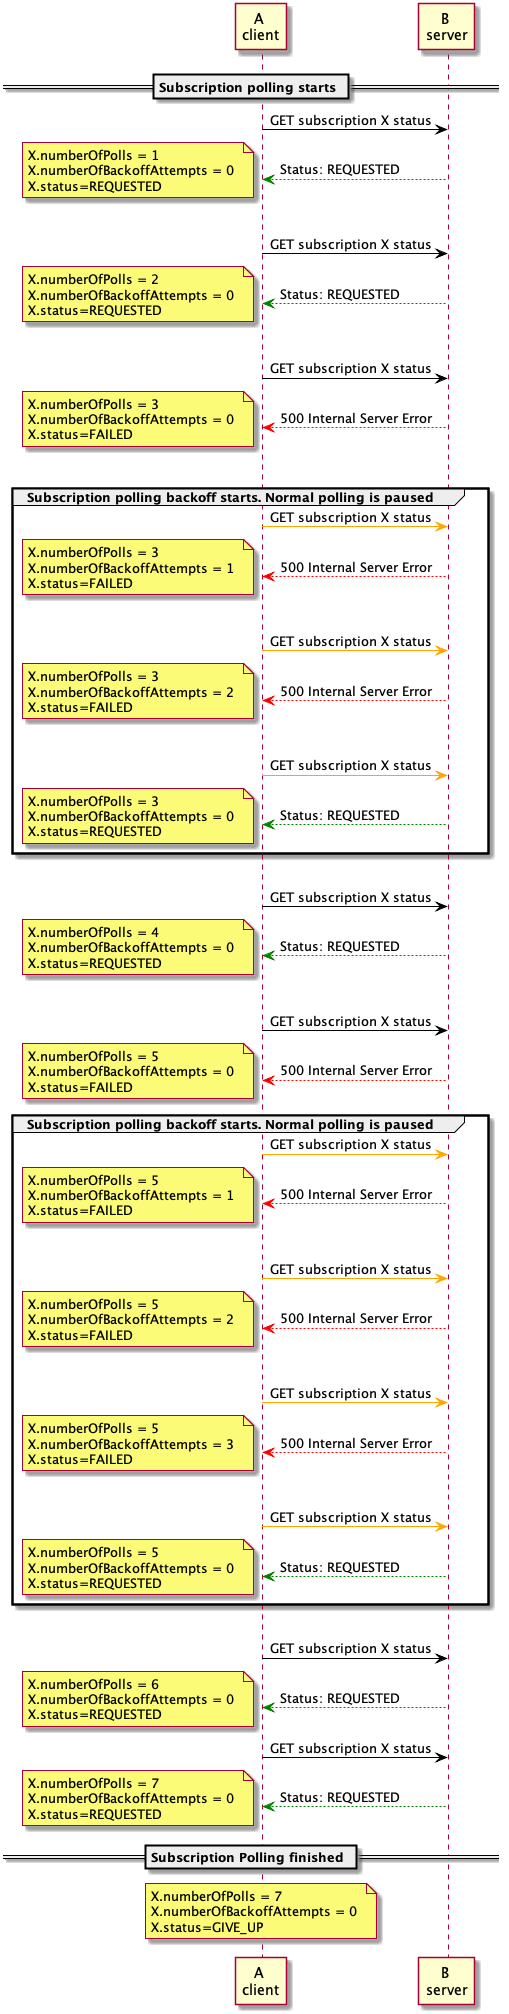

The diagram above was rendered by PlantUML. Its source (embedded in the PNG):
@startuml
participant A as "A \nclient"
participant B as "B \nserver"

== Subscription polling starts ==
A -[#black]> B : GET subscription X status
A <-[#green]- B: Status: REQUESTED
note left: X.numberOfPolls = 1 \nX.numberOfBackoffAttempts = 0 \nX.status=REQUESTED
|||
A -[#black]> B : GET subscription X status
A <-[#green]- B: Status: REQUESTED
note left: X.numberOfPolls = 2 \nX.numberOfBackoffAttempts = 0 \nX.status=REQUESTED
|||
A -[#black]> B : GET subscription X status
A <-[#red]- B: 500 Internal Server Error
note left: X.numberOfPolls = 3 \nX.numberOfBackoffAttempts = 0 \nX.status=FAILED
|||

group Subscription polling backoff starts. Normal polling is paused
A -[#orange]> B : GET subscription X status
A <-[#red]- B: 500 Internal Server Error
note left: X.numberOfPolls = 3 \nX.numberOfBackoffAttempts = 1 \nX.status=FAILED
|||
A -[#orange]> B : GET subscription X status
A <-[#red]- B: 500 Internal Server Error
note left: X.numberOfPolls = 3 \nX.numberOfBackoffAttempts = 2 \nX.status=FAILED
|||
A -[#orange]> B : GET subscription X status
A <-[#green]- B: Status: REQUESTED
note left: X.numberOfPolls = 3 \nX.numberOfBackoffAttempts = 0 \nX.status=REQUESTED
end
|||
A -[#black]> B : GET subscription X status
A <-[#green]- B: Status: REQUESTED
note left: X.numberOfPolls = 4 \nX.numberOfBackoffAttempts = 0 \nX.status=REQUESTED
|||
A -[#black]> B : GET subscription X status
A <-[#red]- B: 500 Internal Server Error
note left: X.numberOfPolls = 5 \nX.numberOfBackoffAttempts = 0 \nX.status=FAILED

group Subscription polling backoff starts. Normal polling is paused
A -[#orange]> B : GET subscription X status
A <-[#red]- B: 500 Internal Server Error
note left: X.numberOfPolls = 5 \nX.numberOfBackoffAttempts = 1 \nX.status=FAILED
|||
A -[#orange]> B : GET subscription X status
A <-[#red]- B: 500 Internal Server Error
note left: X.numberOfPolls = 5 \nX.numberOfBackoffAttempts = 2 \nX.status=FAILED
|||
A -[#orange]> B : GET subscription X status
A <-[#red]- B: 500 Internal Server Error
note left: X.numberOfPolls = 5 \nX.numberOfBackoffAttempts = 3 \nX.status=FAILED
|||
A -[#orange]> B : GET subscription X status
A <-[#green]- B: Status: REQUESTED
note left: X.numberOfPolls = 5 \nX.numberOfBackoffAttempts = 0 \nX.status=REQUESTED
end
|||
A -[#black]> B : GET subscription X status
A <-[#green]- B: Status: REQUESTED
note left: X.numberOfPolls = 6 \nX.numberOfBackoffAttempts = 0 \nX.status=REQUESTED

A -[#black]> B : GET subscription X status
A <-[#green]- B: Status: REQUESTED
note left: X.numberOfPolls = 7 \nX.numberOfBackoffAttempts = 0 \nX.status=REQUESTED

== Subscription Polling finished ==

note over A: X.numberOfPolls = 7  \nX.numberOfBackoffAttempts = 0 \nX.status=GIVE_UP
@enduml